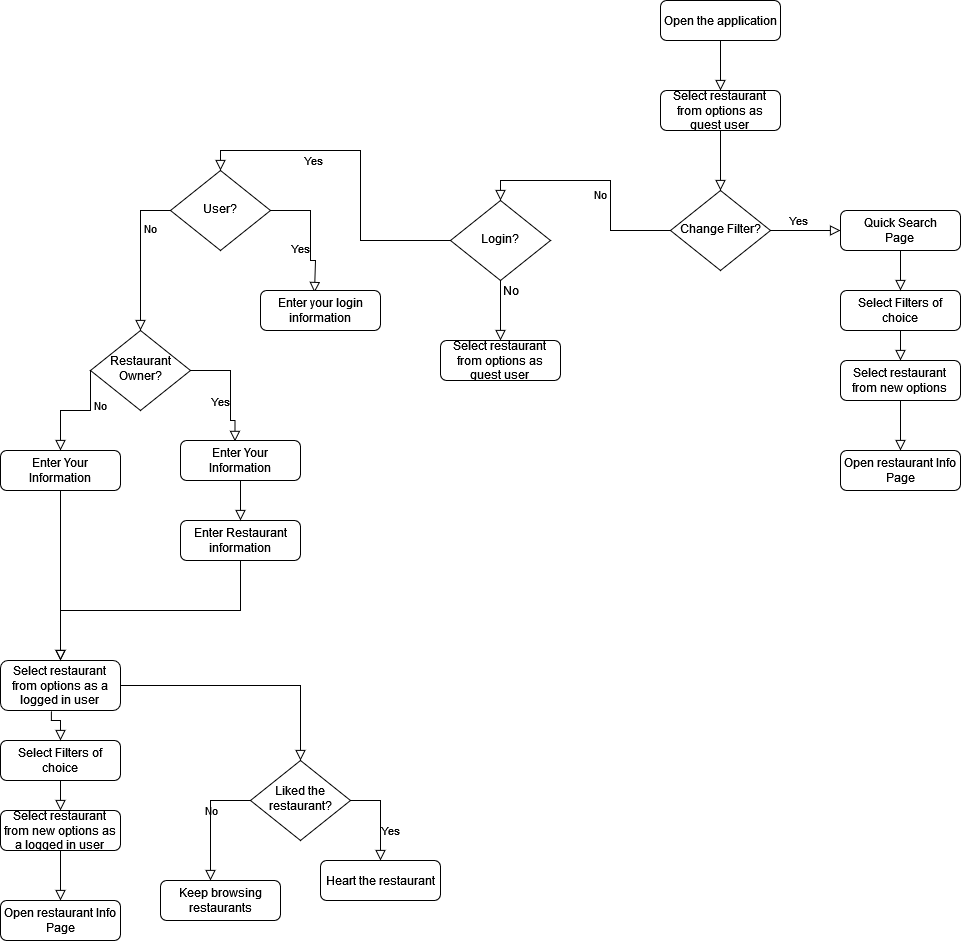

The diagram above was exported from draw.io. Its source (the exported page's mxGraphModel, read from the mxfile embedded in the PNG):
<mxGraphModel dx="1865" dy="528" grid="1" gridSize="10" guides="1" tooltips="1" connect="1" arrows="1" fold="1" page="1" pageScale="1" pageWidth="827" pageHeight="1169" math="0" shadow="0">
  <root>
    <mxCell id="WIyWlLk6GJQsqaUBKTNV-0" />
    <mxCell id="WIyWlLk6GJQsqaUBKTNV-1" parent="WIyWlLk6GJQsqaUBKTNV-0" />
    <mxCell id="WIyWlLk6GJQsqaUBKTNV-2" value="" style="rounded=0;html=1;jettySize=auto;orthogonalLoop=1;fontSize=11;endArrow=block;endFill=0;endSize=8;strokeWidth=1;shadow=0;labelBackgroundColor=none;edgeStyle=orthogonalEdgeStyle;" parent="WIyWlLk6GJQsqaUBKTNV-1" source="WIyWlLk6GJQsqaUBKTNV-3" target="WIyWlLk6GJQsqaUBKTNV-7" edge="1">
      <mxGeometry relative="1" as="geometry">
        <Array as="points">
          <mxPoint x="340" y="160" />
          <mxPoint x="340" y="160" />
        </Array>
      </mxGeometry>
    </mxCell>
    <mxCell id="WIyWlLk6GJQsqaUBKTNV-3" value="Open the application" style="rounded=1;whiteSpace=wrap;html=1;fontSize=12;glass=0;strokeWidth=1;shadow=0;" parent="WIyWlLk6GJQsqaUBKTNV-1" vertex="1">
      <mxGeometry x="280" y="80" width="120" height="40" as="geometry" />
    </mxCell>
    <mxCell id="WIyWlLk6GJQsqaUBKTNV-5" value="&lt;div&gt;Yes&lt;/div&gt;" style="edgeStyle=orthogonalEdgeStyle;rounded=0;html=1;jettySize=auto;orthogonalLoop=1;fontSize=11;endArrow=block;endFill=0;endSize=8;strokeWidth=1;shadow=0;labelBackgroundColor=none;entryX=0;entryY=0.5;entryDx=0;entryDy=0;" parent="WIyWlLk6GJQsqaUBKTNV-1" source="WIyWlLk6GJQsqaUBKTNV-6" target="uR9IVRVZFkA-x1_HUPcM-6" edge="1">
      <mxGeometry x="-0.2" y="10" relative="1" as="geometry">
        <mxPoint as="offset" />
        <mxPoint x="460" y="310" as="targetPoint" />
      </mxGeometry>
    </mxCell>
    <mxCell id="WIyWlLk6GJQsqaUBKTNV-6" value="Change Filter?" style="rhombus;whiteSpace=wrap;html=1;shadow=0;fontFamily=Helvetica;fontSize=12;align=center;strokeWidth=1;spacing=6;spacingTop=-4;" parent="WIyWlLk6GJQsqaUBKTNV-1" vertex="1">
      <mxGeometry x="290" y="270" width="100" height="80" as="geometry" />
    </mxCell>
    <mxCell id="WIyWlLk6GJQsqaUBKTNV-7" value="&lt;div&gt;Select restaurant &lt;br&gt;&lt;/div&gt;&lt;div&gt;from options as guest user&lt;br&gt;&lt;/div&gt;" style="rounded=1;whiteSpace=wrap;html=1;fontSize=12;glass=0;strokeWidth=1;shadow=0;" parent="WIyWlLk6GJQsqaUBKTNV-1" vertex="1">
      <mxGeometry x="280" y="170" width="120" height="40" as="geometry" />
    </mxCell>
    <mxCell id="WIyWlLk6GJQsqaUBKTNV-9" value="Yes" style="edgeStyle=orthogonalEdgeStyle;rounded=0;html=1;jettySize=auto;orthogonalLoop=1;fontSize=11;endArrow=block;endFill=0;endSize=8;strokeWidth=1;shadow=0;labelBackgroundColor=none;entryX=0.454;entryY=0.023;entryDx=0;entryDy=0;entryPerimeter=0;" parent="WIyWlLk6GJQsqaUBKTNV-1" source="nd3eHn_t4TBbcI-qcGMU-0" target="nd3eHn_t4TBbcI-qcGMU-7" edge="1">
      <mxGeometry x="0.2308" y="-10" relative="1" as="geometry">
        <mxPoint as="offset" />
        <mxPoint x="-150" y="520" as="targetPoint" />
        <mxPoint x="-190" y="449.9999999999999" as="sourcePoint" />
        <Array as="points">
          <mxPoint x="-150" y="450" />
          <mxPoint x="-150" y="500" />
          <mxPoint x="-145" y="500" />
        </Array>
      </mxGeometry>
    </mxCell>
    <mxCell id="uR9IVRVZFkA-x1_HUPcM-2" value="&lt;div&gt;No&lt;/div&gt;" style="edgeStyle=orthogonalEdgeStyle;rounded=0;html=1;jettySize=auto;orthogonalLoop=1;fontSize=11;endArrow=block;endFill=0;endSize=8;strokeWidth=1;shadow=0;labelBackgroundColor=none;exitX=0;exitY=0.5;exitDx=0;exitDy=0;entryX=0.5;entryY=0;entryDx=0;entryDy=0;" parent="WIyWlLk6GJQsqaUBKTNV-1" source="WIyWlLk6GJQsqaUBKTNV-6" target="uR9IVRVZFkA-x1_HUPcM-11" edge="1">
      <mxGeometry x="-0.2" y="10" relative="1" as="geometry">
        <mxPoint as="offset" />
        <mxPoint x="410" y="330" as="sourcePoint" />
        <mxPoint x="200" y="310" as="targetPoint" />
        <Array as="points" />
      </mxGeometry>
    </mxCell>
    <mxCell id="uR9IVRVZFkA-x1_HUPcM-4" value="" style="edgeStyle=orthogonalEdgeStyle;rounded=0;html=1;jettySize=auto;orthogonalLoop=1;fontSize=11;endArrow=block;endFill=0;endSize=8;strokeWidth=1;shadow=0;labelBackgroundColor=none;exitX=0.5;exitY=1;exitDx=0;exitDy=0;" parent="WIyWlLk6GJQsqaUBKTNV-1" source="WIyWlLk6GJQsqaUBKTNV-7" target="WIyWlLk6GJQsqaUBKTNV-6" edge="1">
      <mxGeometry x="-0.2" y="10" relative="1" as="geometry">
        <mxPoint as="offset" />
        <mxPoint x="400" y="320" as="sourcePoint" />
        <mxPoint x="470" y="320" as="targetPoint" />
      </mxGeometry>
    </mxCell>
    <mxCell id="uR9IVRVZFkA-x1_HUPcM-6" value="&lt;div&gt;Quick Search&lt;/div&gt;&lt;div&gt;Page&lt;br&gt;&lt;/div&gt;" style="rounded=1;whiteSpace=wrap;html=1;fontSize=12;glass=0;strokeWidth=1;shadow=0;" parent="WIyWlLk6GJQsqaUBKTNV-1" vertex="1">
      <mxGeometry x="460" y="290" width="120" height="40" as="geometry" />
    </mxCell>
    <mxCell id="uR9IVRVZFkA-x1_HUPcM-7" value="Select Filters of choice" style="rounded=1;whiteSpace=wrap;html=1;fontSize=12;glass=0;strokeWidth=1;shadow=0;" parent="WIyWlLk6GJQsqaUBKTNV-1" vertex="1">
      <mxGeometry x="460" y="370" width="120" height="40" as="geometry" />
    </mxCell>
    <mxCell id="uR9IVRVZFkA-x1_HUPcM-8" value="" style="rounded=0;html=1;jettySize=auto;orthogonalLoop=1;fontSize=11;endArrow=block;endFill=0;endSize=8;strokeWidth=1;shadow=0;labelBackgroundColor=none;edgeStyle=orthogonalEdgeStyle;exitX=0.5;exitY=1;exitDx=0;exitDy=0;entryX=0.5;entryY=0;entryDx=0;entryDy=0;" parent="WIyWlLk6GJQsqaUBKTNV-1" source="uR9IVRVZFkA-x1_HUPcM-6" target="uR9IVRVZFkA-x1_HUPcM-7" edge="1">
      <mxGeometry relative="1" as="geometry">
        <mxPoint x="350" y="130" as="sourcePoint" />
        <mxPoint x="350" y="180" as="targetPoint" />
        <Array as="points">
          <mxPoint x="520" y="350" />
          <mxPoint x="520" y="350" />
        </Array>
      </mxGeometry>
    </mxCell>
    <mxCell id="uR9IVRVZFkA-x1_HUPcM-9" value="" style="rounded=0;html=1;jettySize=auto;orthogonalLoop=1;fontSize=11;endArrow=block;endFill=0;endSize=8;strokeWidth=1;shadow=0;labelBackgroundColor=none;edgeStyle=orthogonalEdgeStyle;exitX=0.5;exitY=1;exitDx=0;exitDy=0;entryX=0.5;entryY=0;entryDx=0;entryDy=0;" parent="WIyWlLk6GJQsqaUBKTNV-1" source="uR9IVRVZFkA-x1_HUPcM-7" target="uR9IVRVZFkA-x1_HUPcM-10" edge="1">
      <mxGeometry relative="1" as="geometry">
        <mxPoint x="530" y="340" as="sourcePoint" />
        <mxPoint x="520" y="460" as="targetPoint" />
        <Array as="points" />
      </mxGeometry>
    </mxCell>
    <mxCell id="uR9IVRVZFkA-x1_HUPcM-10" value="&lt;div&gt;Select restaurant &lt;br&gt;&lt;/div&gt;&lt;div&gt;from new options&lt;br&gt;&lt;/div&gt;" style="rounded=1;whiteSpace=wrap;html=1;fontSize=12;glass=0;strokeWidth=1;shadow=0;" parent="WIyWlLk6GJQsqaUBKTNV-1" vertex="1">
      <mxGeometry x="460" y="440" width="120" height="40" as="geometry" />
    </mxCell>
    <mxCell id="uR9IVRVZFkA-x1_HUPcM-11" value="&lt;div&gt;Login?&lt;/div&gt;" style="rhombus;whiteSpace=wrap;html=1;shadow=0;fontFamily=Helvetica;fontSize=12;align=center;strokeWidth=1;spacing=6;spacingTop=-4;" parent="WIyWlLk6GJQsqaUBKTNV-1" vertex="1">
      <mxGeometry x="70" y="280" width="100" height="80" as="geometry" />
    </mxCell>
    <mxCell id="uR9IVRVZFkA-x1_HUPcM-13" value="&lt;div&gt;User?&lt;/div&gt;" style="rhombus;whiteSpace=wrap;html=1;shadow=0;fontFamily=Helvetica;fontSize=12;align=center;strokeWidth=1;spacing=6;spacingTop=-4;" parent="WIyWlLk6GJQsqaUBKTNV-1" vertex="1">
      <mxGeometry x="-210" y="250" width="100" height="80" as="geometry" />
    </mxCell>
    <mxCell id="uR9IVRVZFkA-x1_HUPcM-15" value="Yes" style="edgeStyle=orthogonalEdgeStyle;rounded=0;html=1;jettySize=auto;orthogonalLoop=1;fontSize=11;endArrow=block;endFill=0;endSize=8;strokeWidth=1;shadow=0;labelBackgroundColor=none;exitX=0;exitY=0.5;exitDx=0;exitDy=0;entryX=0.5;entryY=0;entryDx=0;entryDy=0;" parent="WIyWlLk6GJQsqaUBKTNV-1" source="uR9IVRVZFkA-x1_HUPcM-11" target="uR9IVRVZFkA-x1_HUPcM-13" edge="1">
      <mxGeometry x="0.3333" y="10" relative="1" as="geometry">
        <mxPoint as="offset" />
        <mxPoint x="150" y="460" as="sourcePoint" />
        <mxPoint x="-30" y="410" as="targetPoint" />
      </mxGeometry>
    </mxCell>
    <mxCell id="uR9IVRVZFkA-x1_HUPcM-16" value="&lt;div&gt;No&lt;/div&gt;" style="edgeStyle=orthogonalEdgeStyle;rounded=0;html=1;jettySize=auto;orthogonalLoop=1;fontSize=11;endArrow=block;endFill=0;endSize=8;strokeWidth=1;shadow=0;labelBackgroundColor=none;exitX=0;exitY=0.5;exitDx=0;exitDy=0;" parent="WIyWlLk6GJQsqaUBKTNV-1" source="uR9IVRVZFkA-x1_HUPcM-13" target="nd3eHn_t4TBbcI-qcGMU-0" edge="1">
      <mxGeometry x="-0.3548" y="10" relative="1" as="geometry">
        <mxPoint as="offset" />
        <mxPoint x="110" y="320" as="sourcePoint" />
        <mxPoint x="-330" y="480" as="targetPoint" />
        <Array as="points" />
      </mxGeometry>
    </mxCell>
    <mxCell id="nd3eHn_t4TBbcI-qcGMU-0" value="Restaurant Owner?" style="rhombus;whiteSpace=wrap;html=1;shadow=0;fontFamily=Helvetica;fontSize=12;align=center;strokeWidth=1;spacing=6;spacingTop=-4;" parent="WIyWlLk6GJQsqaUBKTNV-1" vertex="1">
      <mxGeometry x="-290" y="410" width="100" height="80" as="geometry" />
    </mxCell>
    <mxCell id="nd3eHn_t4TBbcI-qcGMU-4" value="" style="rounded=0;html=1;jettySize=auto;orthogonalLoop=1;fontSize=11;endArrow=block;endFill=0;endSize=8;strokeWidth=1;shadow=0;labelBackgroundColor=none;edgeStyle=orthogonalEdgeStyle;exitX=0.5;exitY=1;exitDx=0;exitDy=0;entryX=0.5;entryY=0;entryDx=0;entryDy=0;" parent="WIyWlLk6GJQsqaUBKTNV-1" source="uR9IVRVZFkA-x1_HUPcM-10" target="nd3eHn_t4TBbcI-qcGMU-5" edge="1">
      <mxGeometry relative="1" as="geometry">
        <mxPoint x="530" y="420" as="sourcePoint" />
        <mxPoint x="520" y="520" as="targetPoint" />
        <Array as="points" />
      </mxGeometry>
    </mxCell>
    <mxCell id="nd3eHn_t4TBbcI-qcGMU-5" value="Open restaurant Info Page" style="rounded=1;whiteSpace=wrap;html=1;fontSize=12;glass=0;strokeWidth=1;shadow=0;" parent="WIyWlLk6GJQsqaUBKTNV-1" vertex="1">
      <mxGeometry x="460" y="530" width="120" height="40" as="geometry" />
    </mxCell>
    <mxCell id="nd3eHn_t4TBbcI-qcGMU-7" value="Enter Your Information" style="rounded=1;whiteSpace=wrap;html=1;fontSize=12;glass=0;strokeWidth=1;shadow=0;" parent="WIyWlLk6GJQsqaUBKTNV-1" vertex="1">
      <mxGeometry x="-200" y="520" width="120" height="40" as="geometry" />
    </mxCell>
    <mxCell id="nd3eHn_t4TBbcI-qcGMU-8" value="Enter Restaurant information" style="rounded=1;whiteSpace=wrap;html=1;fontSize=12;glass=0;strokeWidth=1;shadow=0;" parent="WIyWlLk6GJQsqaUBKTNV-1" vertex="1">
      <mxGeometry x="-200" y="600" width="120" height="40" as="geometry" />
    </mxCell>
    <mxCell id="nd3eHn_t4TBbcI-qcGMU-9" value="" style="rounded=0;html=1;jettySize=auto;orthogonalLoop=1;fontSize=11;endArrow=block;endFill=0;endSize=8;strokeWidth=1;shadow=0;labelBackgroundColor=none;edgeStyle=orthogonalEdgeStyle;exitX=0.5;exitY=1;exitDx=0;exitDy=0;entryX=0.5;entryY=0;entryDx=0;entryDy=0;" parent="WIyWlLk6GJQsqaUBKTNV-1" source="nd3eHn_t4TBbcI-qcGMU-7" target="nd3eHn_t4TBbcI-qcGMU-8" edge="1">
      <mxGeometry relative="1" as="geometry">
        <mxPoint x="-310" y="360" as="sourcePoint" />
        <mxPoint x="-310" y="410" as="targetPoint" />
        <Array as="points">
          <mxPoint x="-140" y="580" />
          <mxPoint x="-140" y="580" />
        </Array>
      </mxGeometry>
    </mxCell>
    <mxCell id="nd3eHn_t4TBbcI-qcGMU-10" value="" style="rounded=0;html=1;jettySize=auto;orthogonalLoop=1;fontSize=11;endArrow=block;endFill=0;endSize=8;strokeWidth=1;shadow=0;labelBackgroundColor=none;edgeStyle=orthogonalEdgeStyle;exitX=0.5;exitY=1;exitDx=0;exitDy=0;entryX=0.5;entryY=0;entryDx=0;entryDy=0;" parent="WIyWlLk6GJQsqaUBKTNV-1" source="nd3eHn_t4TBbcI-qcGMU-8" target="nd3eHn_t4TBbcI-qcGMU-14" edge="1">
      <mxGeometry relative="1" as="geometry">
        <mxPoint x="-130" y="570" as="sourcePoint" />
        <mxPoint x="-140" y="670" as="targetPoint" />
        <Array as="points" />
      </mxGeometry>
    </mxCell>
    <mxCell id="nd3eHn_t4TBbcI-qcGMU-11" value="&lt;div&gt;No&lt;/div&gt;" style="edgeStyle=orthogonalEdgeStyle;rounded=0;html=1;jettySize=auto;orthogonalLoop=1;fontSize=11;endArrow=block;endFill=0;endSize=8;strokeWidth=1;shadow=0;labelBackgroundColor=none;exitX=0;exitY=0.5;exitDx=0;exitDy=0;entryX=0.5;entryY=0;entryDx=0;entryDy=0;" parent="WIyWlLk6GJQsqaUBKTNV-1" target="nd3eHn_t4TBbcI-qcGMU-12" edge="1">
      <mxGeometry x="-0.3548" y="10" relative="1" as="geometry">
        <mxPoint as="offset" />
        <mxPoint x="-290" y="450" as="sourcePoint" />
        <mxPoint x="-320" y="520" as="targetPoint" />
        <Array as="points" />
      </mxGeometry>
    </mxCell>
    <mxCell id="nd3eHn_t4TBbcI-qcGMU-12" value="Enter Your Information" style="rounded=1;whiteSpace=wrap;html=1;fontSize=12;glass=0;strokeWidth=1;shadow=0;" parent="WIyWlLk6GJQsqaUBKTNV-1" vertex="1">
      <mxGeometry x="-380" y="530" width="120" height="40" as="geometry" />
    </mxCell>
    <mxCell id="nd3eHn_t4TBbcI-qcGMU-14" value="&lt;div&gt;Select restaurant &lt;br&gt;&lt;/div&gt;&lt;div&gt;from options as a logged in user&lt;br&gt;&lt;/div&gt;" style="rounded=1;whiteSpace=wrap;html=1;fontSize=12;glass=0;strokeWidth=1;shadow=0;" parent="WIyWlLk6GJQsqaUBKTNV-1" vertex="1">
      <mxGeometry x="-380" y="740" width="120" height="50" as="geometry" />
    </mxCell>
    <mxCell id="nd3eHn_t4TBbcI-qcGMU-15" value="" style="rounded=0;html=1;jettySize=auto;orthogonalLoop=1;fontSize=11;endArrow=block;endFill=0;endSize=8;strokeWidth=1;shadow=0;labelBackgroundColor=none;edgeStyle=orthogonalEdgeStyle;exitX=0.5;exitY=1;exitDx=0;exitDy=0;entryX=0.5;entryY=0;entryDx=0;entryDy=0;" parent="WIyWlLk6GJQsqaUBKTNV-1" source="nd3eHn_t4TBbcI-qcGMU-12" target="nd3eHn_t4TBbcI-qcGMU-14" edge="1">
      <mxGeometry relative="1" as="geometry">
        <mxPoint x="-130" y="570" as="sourcePoint" />
        <mxPoint x="-130" y="610" as="targetPoint" />
        <Array as="points">
          <mxPoint x="-320" y="590" />
          <mxPoint x="-320" y="590" />
        </Array>
      </mxGeometry>
    </mxCell>
    <mxCell id="nd3eHn_t4TBbcI-qcGMU-22" value="Select Filters of choice" style="rounded=1;whiteSpace=wrap;html=1;fontSize=12;glass=0;strokeWidth=1;shadow=0;" parent="WIyWlLk6GJQsqaUBKTNV-1" vertex="1">
      <mxGeometry x="-380" y="820" width="120" height="40" as="geometry" />
    </mxCell>
    <mxCell id="nd3eHn_t4TBbcI-qcGMU-24" value="" style="rounded=0;html=1;jettySize=auto;orthogonalLoop=1;fontSize=11;endArrow=block;endFill=0;endSize=8;strokeWidth=1;shadow=0;labelBackgroundColor=none;edgeStyle=orthogonalEdgeStyle;exitX=0.5;exitY=1;exitDx=0;exitDy=0;entryX=0.5;entryY=0;entryDx=0;entryDy=0;" parent="WIyWlLk6GJQsqaUBKTNV-1" source="nd3eHn_t4TBbcI-qcGMU-22" target="nd3eHn_t4TBbcI-qcGMU-25" edge="1">
      <mxGeometry relative="1" as="geometry">
        <mxPoint x="-310" y="790" as="sourcePoint" />
        <mxPoint x="-320" y="910" as="targetPoint" />
        <Array as="points" />
      </mxGeometry>
    </mxCell>
    <mxCell id="nd3eHn_t4TBbcI-qcGMU-25" value="&lt;div&gt;Select restaurant &lt;br&gt;&lt;/div&gt;&lt;div&gt;from new options as a logged in user&lt;br&gt;&lt;/div&gt;" style="rounded=1;whiteSpace=wrap;html=1;fontSize=12;glass=0;strokeWidth=1;shadow=0;" parent="WIyWlLk6GJQsqaUBKTNV-1" vertex="1">
      <mxGeometry x="-380" y="890" width="120" height="40" as="geometry" />
    </mxCell>
    <mxCell id="nd3eHn_t4TBbcI-qcGMU-26" value="" style="rounded=0;html=1;jettySize=auto;orthogonalLoop=1;fontSize=11;endArrow=block;endFill=0;endSize=8;strokeWidth=1;shadow=0;labelBackgroundColor=none;edgeStyle=orthogonalEdgeStyle;exitX=0.5;exitY=1;exitDx=0;exitDy=0;entryX=0.5;entryY=0;entryDx=0;entryDy=0;" parent="WIyWlLk6GJQsqaUBKTNV-1" source="nd3eHn_t4TBbcI-qcGMU-25" target="nd3eHn_t4TBbcI-qcGMU-27" edge="1">
      <mxGeometry relative="1" as="geometry">
        <mxPoint x="-310" y="870" as="sourcePoint" />
        <mxPoint x="-320" y="970" as="targetPoint" />
        <Array as="points" />
      </mxGeometry>
    </mxCell>
    <mxCell id="nd3eHn_t4TBbcI-qcGMU-27" value="Open restaurant Info Page" style="rounded=1;whiteSpace=wrap;html=1;fontSize=12;glass=0;strokeWidth=1;shadow=0;" parent="WIyWlLk6GJQsqaUBKTNV-1" vertex="1">
      <mxGeometry x="-380" y="980" width="120" height="40" as="geometry" />
    </mxCell>
    <mxCell id="y8IZOTgQqwlTZOAIp8iI-0" value="&lt;div&gt;No&lt;/div&gt;" style="edgeStyle=orthogonalEdgeStyle;rounded=0;html=1;jettySize=auto;orthogonalLoop=1;fontSize=11;endArrow=block;endFill=0;endSize=8;strokeWidth=1;shadow=0;labelBackgroundColor=none;exitX=0;exitY=0.5;exitDx=0;exitDy=0;" edge="1" parent="WIyWlLk6GJQsqaUBKTNV-1" source="y8IZOTgQqwlTZOAIp8iI-3" target="y8IZOTgQqwlTZOAIp8iI-9">
      <mxGeometry x="-0.3548" y="10" relative="1" as="geometry">
        <mxPoint as="offset" />
        <mxPoint x="-140" y="880" as="sourcePoint" />
        <mxPoint x="-170" y="950" as="targetPoint" />
        <Array as="points">
          <mxPoint x="-170" y="880" />
        </Array>
      </mxGeometry>
    </mxCell>
    <mxCell id="y8IZOTgQqwlTZOAIp8iI-1" value="" style="rounded=0;html=1;jettySize=auto;orthogonalLoop=1;fontSize=11;endArrow=block;endFill=0;endSize=8;strokeWidth=1;shadow=0;labelBackgroundColor=none;edgeStyle=orthogonalEdgeStyle;exitX=0.424;exitY=1.015;exitDx=0;exitDy=0;entryX=0.5;entryY=0;entryDx=0;entryDy=0;exitPerimeter=0;" edge="1" parent="WIyWlLk6GJQsqaUBKTNV-1">
      <mxGeometry relative="1" as="geometry">
        <mxPoint x="-329.1199999999999" y="790.75" as="sourcePoint" />
        <mxPoint x="-320" y="820" as="targetPoint" />
        <Array as="points">
          <mxPoint x="-329" y="800" />
          <mxPoint x="-320" y="800" />
        </Array>
      </mxGeometry>
    </mxCell>
    <mxCell id="y8IZOTgQqwlTZOAIp8iI-2" value="" style="rounded=0;html=1;jettySize=auto;orthogonalLoop=1;fontSize=11;endArrow=block;endFill=0;endSize=8;strokeWidth=1;shadow=0;labelBackgroundColor=none;edgeStyle=orthogonalEdgeStyle;exitX=1;exitY=0.5;exitDx=0;exitDy=0;entryX=0.5;entryY=0;entryDx=0;entryDy=0;" edge="1" parent="WIyWlLk6GJQsqaUBKTNV-1" source="nd3eHn_t4TBbcI-qcGMU-14" target="y8IZOTgQqwlTZOAIp8iI-3">
      <mxGeometry relative="1" as="geometry">
        <mxPoint x="-190" y="740" as="sourcePoint" />
        <mxPoint x="-80" y="830" as="targetPoint" />
        <Array as="points">
          <mxPoint x="-80" y="765" />
        </Array>
      </mxGeometry>
    </mxCell>
    <mxCell id="y8IZOTgQqwlTZOAIp8iI-3" value="Liked the restaurant?" style="rhombus;whiteSpace=wrap;html=1;shadow=0;fontFamily=Helvetica;fontSize=12;align=center;strokeWidth=1;spacing=6;spacingTop=-4;" vertex="1" parent="WIyWlLk6GJQsqaUBKTNV-1">
      <mxGeometry x="-130" y="840" width="100" height="80" as="geometry" />
    </mxCell>
    <mxCell id="y8IZOTgQqwlTZOAIp8iI-4" value="Yes" style="edgeStyle=orthogonalEdgeStyle;rounded=0;html=1;jettySize=auto;orthogonalLoop=1;fontSize=11;endArrow=block;endFill=0;endSize=8;strokeWidth=1;shadow=0;labelBackgroundColor=none;exitX=1;exitY=0.5;exitDx=0;exitDy=0;" edge="1" parent="WIyWlLk6GJQsqaUBKTNV-1" source="y8IZOTgQqwlTZOAIp8iI-3" target="y8IZOTgQqwlTZOAIp8iI-5">
      <mxGeometry x="0.3333" y="10" relative="1" as="geometry">
        <mxPoint as="offset" />
        <mxPoint x="180" y="960" as="sourcePoint" />
        <mxPoint y="930" as="targetPoint" />
      </mxGeometry>
    </mxCell>
    <mxCell id="y8IZOTgQqwlTZOAIp8iI-5" value="Heart the restaurant" style="rounded=1;whiteSpace=wrap;html=1;fontSize=12;glass=0;strokeWidth=1;shadow=0;" vertex="1" parent="WIyWlLk6GJQsqaUBKTNV-1">
      <mxGeometry x="-60" y="940" width="120" height="40" as="geometry" />
    </mxCell>
    <mxCell id="y8IZOTgQqwlTZOAIp8iI-9" value="Keep browsing restaurants" style="rounded=1;whiteSpace=wrap;html=1;fontSize=12;glass=0;strokeWidth=1;shadow=0;" vertex="1" parent="WIyWlLk6GJQsqaUBKTNV-1">
      <mxGeometry x="-220" y="960" width="120" height="40" as="geometry" />
    </mxCell>
    <mxCell id="y8IZOTgQqwlTZOAIp8iI-11" value="Yes" style="edgeStyle=orthogonalEdgeStyle;rounded=0;html=1;jettySize=auto;orthogonalLoop=1;fontSize=11;endArrow=block;endFill=0;endSize=8;strokeWidth=1;shadow=0;labelBackgroundColor=none;entryX=0.45;entryY=0.05;entryDx=0;entryDy=0;entryPerimeter=0;" edge="1" parent="WIyWlLk6GJQsqaUBKTNV-1" target="y8IZOTgQqwlTZOAIp8iI-12">
      <mxGeometry x="0.2308" y="-10" relative="1" as="geometry">
        <mxPoint as="offset" />
        <mxPoint x="-65.51999999999998" y="360.9200000000001" as="targetPoint" />
        <mxPoint x="-110" y="290" as="sourcePoint" />
        <Array as="points">
          <mxPoint x="-70" y="290" />
          <mxPoint x="-70" y="340" />
          <mxPoint x="-65" y="340" />
        </Array>
      </mxGeometry>
    </mxCell>
    <mxCell id="y8IZOTgQqwlTZOAIp8iI-12" value="Enter your login information" style="rounded=1;whiteSpace=wrap;html=1;fontSize=12;glass=0;strokeWidth=1;shadow=0;" vertex="1" parent="WIyWlLk6GJQsqaUBKTNV-1">
      <mxGeometry x="-120" y="370" width="120" height="40" as="geometry" />
    </mxCell>
    <mxCell id="y8IZOTgQqwlTZOAIp8iI-15" value="" style="rounded=0;html=1;jettySize=auto;orthogonalLoop=1;fontSize=11;endArrow=block;endFill=0;endSize=8;strokeWidth=1;shadow=0;labelBackgroundColor=none;edgeStyle=orthogonalEdgeStyle;exitX=0.5;exitY=1;exitDx=0;exitDy=0;" edge="1" parent="WIyWlLk6GJQsqaUBKTNV-1" target="y8IZOTgQqwlTZOAIp8iI-16" source="uR9IVRVZFkA-x1_HUPcM-11">
      <mxGeometry relative="1" as="geometry">
        <Array as="points" />
        <mxPoint x="120" y="370" as="sourcePoint" />
      </mxGeometry>
    </mxCell>
    <mxCell id="y8IZOTgQqwlTZOAIp8iI-16" value="&lt;div&gt;Select restaurant &lt;br&gt;&lt;/div&gt;&lt;div&gt;from options as guest user&lt;br&gt;&lt;/div&gt;" style="rounded=1;whiteSpace=wrap;html=1;fontSize=12;glass=0;strokeWidth=1;shadow=0;" vertex="1" parent="WIyWlLk6GJQsqaUBKTNV-1">
      <mxGeometry x="60" y="420" width="120" height="40" as="geometry" />
    </mxCell>
    <mxCell id="y8IZOTgQqwlTZOAIp8iI-17" value="No" style="text;html=1;align=center;verticalAlign=middle;resizable=0;points=[];autosize=1;strokeColor=none;fillColor=none;" vertex="1" parent="WIyWlLk6GJQsqaUBKTNV-1">
      <mxGeometry x="110" y="355" width="40" height="30" as="geometry" />
    </mxCell>
  </root>
</mxGraphModel>